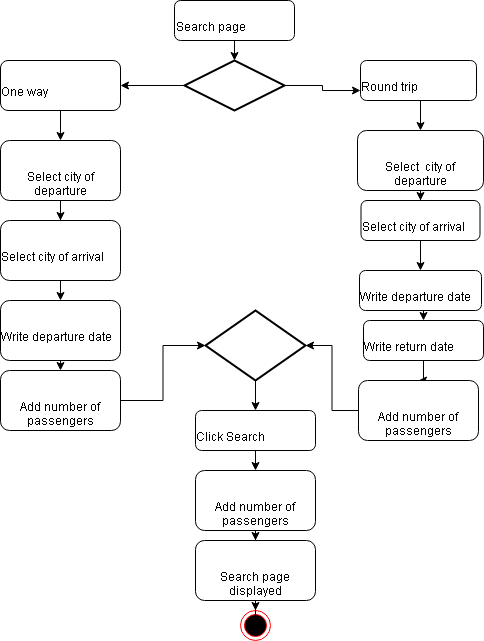

The diagram above was exported from draw.io. Its source (the exported page's mxGraphModel, read from the mxfile embedded in the PNG):
<mxGraphModel dx="786" dy="491" grid="1" gridSize="10" guides="1" tooltips="1" connect="1" arrows="1" fold="1" page="1" pageScale="1" pageWidth="827" pageHeight="1169" math="0" shadow="0">
  <root>
    <mxCell id="WIyWlLk6GJQsqaUBKTNV-0" />
    <mxCell id="WIyWlLk6GJQsqaUBKTNV-1" parent="WIyWlLk6GJQsqaUBKTNV-0" />
    <mxCell id="jRwiynqqsrHMyz0-WIXn-32" style="edgeStyle=orthogonalEdgeStyle;rounded=0;orthogonalLoop=1;jettySize=auto;html=1;exitX=0.5;exitY=1;exitDx=0;exitDy=0;entryX=0.5;entryY=0;entryDx=0;entryDy=0;entryPerimeter=0;" edge="1" parent="WIyWlLk6GJQsqaUBKTNV-1" source="WIyWlLk6GJQsqaUBKTNV-3" target="jRwiynqqsrHMyz0-WIXn-2">
      <mxGeometry relative="1" as="geometry" />
    </mxCell>
    <mxCell id="WIyWlLk6GJQsqaUBKTNV-3" value="Search page" style="rounded=1;whiteSpace=wrap;html=1;fontSize=12;glass=0;strokeWidth=1;shadow=0;align=left;" parent="WIyWlLk6GJQsqaUBKTNV-1" vertex="1">
      <mxGeometry x="294" y="30" width="120" height="40" as="geometry" />
    </mxCell>
    <mxCell id="jRwiynqqsrHMyz0-WIXn-36" style="edgeStyle=orthogonalEdgeStyle;rounded=0;orthogonalLoop=1;jettySize=auto;html=1;exitX=0.5;exitY=1;exitDx=0;exitDy=0;entryX=0.5;entryY=0;entryDx=0;entryDy=0;" edge="1" parent="WIyWlLk6GJQsqaUBKTNV-1" source="WIyWlLk6GJQsqaUBKTNV-7" target="jRwiynqqsrHMyz0-WIXn-26">
      <mxGeometry relative="1" as="geometry" />
    </mxCell>
    <mxCell id="WIyWlLk6GJQsqaUBKTNV-7" value="One way" style="rounded=1;whiteSpace=wrap;html=1;fontSize=12;glass=0;strokeWidth=1;shadow=0;align=center;" parent="WIyWlLk6GJQsqaUBKTNV-1" vertex="1">
      <mxGeometry x="120" y="90" width="120" height="50" as="geometry" />
    </mxCell>
    <mxCell id="jRwiynqqsrHMyz0-WIXn-33" style="edgeStyle=orthogonalEdgeStyle;rounded=0;orthogonalLoop=1;jettySize=auto;html=1;exitX=0;exitY=0.5;exitDx=0;exitDy=0;exitPerimeter=0;entryX=1;entryY=0.5;entryDx=0;entryDy=0;" edge="1" parent="WIyWlLk6GJQsqaUBKTNV-1" source="jRwiynqqsrHMyz0-WIXn-2" target="WIyWlLk6GJQsqaUBKTNV-7">
      <mxGeometry relative="1" as="geometry" />
    </mxCell>
    <mxCell id="jRwiynqqsrHMyz0-WIXn-34" style="edgeStyle=orthogonalEdgeStyle;rounded=0;orthogonalLoop=1;jettySize=auto;html=1;exitX=1;exitY=0.5;exitDx=0;exitDy=0;exitPerimeter=0;entryX=0;entryY=0.75;entryDx=0;entryDy=0;" edge="1" parent="WIyWlLk6GJQsqaUBKTNV-1" source="jRwiynqqsrHMyz0-WIXn-2" target="jRwiynqqsrHMyz0-WIXn-9">
      <mxGeometry relative="1" as="geometry" />
    </mxCell>
    <mxCell id="jRwiynqqsrHMyz0-WIXn-2" value="" style="strokeWidth=2;html=1;shape=mxgraph.flowchart.decision;whiteSpace=wrap;" vertex="1" parent="WIyWlLk6GJQsqaUBKTNV-1">
      <mxGeometry x="304" y="90" width="100" height="50" as="geometry" />
    </mxCell>
    <mxCell id="jRwiynqqsrHMyz0-WIXn-11" style="edgeStyle=orthogonalEdgeStyle;rounded=0;orthogonalLoop=1;jettySize=auto;html=1;exitX=0.5;exitY=1;exitDx=0;exitDy=0;entryX=0.5;entryY=0;entryDx=0;entryDy=0;" edge="1" parent="WIyWlLk6GJQsqaUBKTNV-1" source="jRwiynqqsrHMyz0-WIXn-9" target="jRwiynqqsrHMyz0-WIXn-10">
      <mxGeometry relative="1" as="geometry" />
    </mxCell>
    <mxCell id="jRwiynqqsrHMyz0-WIXn-9" value="Round trip" style="rounded=1;whiteSpace=wrap;html=1;" vertex="1" parent="WIyWlLk6GJQsqaUBKTNV-1">
      <mxGeometry x="480" y="90" width="116" height="40" as="geometry" />
    </mxCell>
    <mxCell id="jRwiynqqsrHMyz0-WIXn-14" style="edgeStyle=orthogonalEdgeStyle;rounded=0;orthogonalLoop=1;jettySize=auto;html=1;exitX=0.5;exitY=1;exitDx=0;exitDy=0;" edge="1" parent="WIyWlLk6GJQsqaUBKTNV-1" source="jRwiynqqsrHMyz0-WIXn-10" target="jRwiynqqsrHMyz0-WIXn-13">
      <mxGeometry relative="1" as="geometry" />
    </mxCell>
    <mxCell id="jRwiynqqsrHMyz0-WIXn-10" value="Select &amp;nbsp;city of departure" style="rounded=1;whiteSpace=wrap;html=1;" vertex="1" parent="WIyWlLk6GJQsqaUBKTNV-1">
      <mxGeometry x="477" y="160" width="126" height="60" as="geometry" />
    </mxCell>
    <mxCell id="jRwiynqqsrHMyz0-WIXn-16" style="edgeStyle=orthogonalEdgeStyle;rounded=0;orthogonalLoop=1;jettySize=auto;html=1;exitX=0.5;exitY=1;exitDx=0;exitDy=0;entryX=0.5;entryY=0;entryDx=0;entryDy=0;" edge="1" parent="WIyWlLk6GJQsqaUBKTNV-1" source="jRwiynqqsrHMyz0-WIXn-13" target="jRwiynqqsrHMyz0-WIXn-15">
      <mxGeometry relative="1" as="geometry" />
    </mxCell>
    <mxCell id="jRwiynqqsrHMyz0-WIXn-13" value="Select city of arrival" style="rounded=1;whiteSpace=wrap;html=1;" vertex="1" parent="WIyWlLk6GJQsqaUBKTNV-1">
      <mxGeometry x="480.5" y="230" width="119" height="40" as="geometry" />
    </mxCell>
    <mxCell id="jRwiynqqsrHMyz0-WIXn-41" style="edgeStyle=orthogonalEdgeStyle;rounded=0;orthogonalLoop=1;jettySize=auto;html=1;exitX=0.5;exitY=1;exitDx=0;exitDy=0;entryX=0.5;entryY=0;entryDx=0;entryDy=0;" edge="1" parent="WIyWlLk6GJQsqaUBKTNV-1" source="jRwiynqqsrHMyz0-WIXn-15" target="jRwiynqqsrHMyz0-WIXn-23">
      <mxGeometry relative="1" as="geometry" />
    </mxCell>
    <mxCell id="jRwiynqqsrHMyz0-WIXn-15" value="Write departure date" style="rounded=1;whiteSpace=wrap;html=1;" vertex="1" parent="WIyWlLk6GJQsqaUBKTNV-1">
      <mxGeometry x="479" y="300" width="122" height="40" as="geometry" />
    </mxCell>
    <mxCell id="jRwiynqqsrHMyz0-WIXn-19" value="" style="ellipse;html=1;shape=endState;fillColor=#000000;strokeColor=#ff0000;" vertex="1" parent="WIyWlLk6GJQsqaUBKTNV-1">
      <mxGeometry x="360" y="510" width="30" height="30" as="geometry" />
    </mxCell>
    <mxCell id="jRwiynqqsrHMyz0-WIXn-54" style="edgeStyle=orthogonalEdgeStyle;rounded=0;orthogonalLoop=1;jettySize=auto;html=1;exitX=0.5;exitY=1;exitDx=0;exitDy=0;" edge="1" parent="WIyWlLk6GJQsqaUBKTNV-1" source="jRwiynqqsrHMyz0-WIXn-23" target="jRwiynqqsrHMyz0-WIXn-50">
      <mxGeometry relative="1" as="geometry" />
    </mxCell>
    <mxCell id="jRwiynqqsrHMyz0-WIXn-23" value="Write return date" style="rounded=1;whiteSpace=wrap;html=1;" vertex="1" parent="WIyWlLk6GJQsqaUBKTNV-1">
      <mxGeometry x="483" y="350" width="120" height="40" as="geometry" />
    </mxCell>
    <mxCell id="jRwiynqqsrHMyz0-WIXn-52" style="edgeStyle=orthogonalEdgeStyle;rounded=0;orthogonalLoop=1;jettySize=auto;html=1;exitX=0.5;exitY=1;exitDx=0;exitDy=0;entryX=0.5;entryY=0;entryDx=0;entryDy=0;" edge="1" parent="WIyWlLk6GJQsqaUBKTNV-1" source="jRwiynqqsrHMyz0-WIXn-24" target="jRwiynqqsrHMyz0-WIXn-51">
      <mxGeometry relative="1" as="geometry" />
    </mxCell>
    <mxCell id="jRwiynqqsrHMyz0-WIXn-24" value="&lt;span style=&quot;line-height: 14.4px&quot;&gt;Write departure date&lt;/span&gt;" style="rounded=1;whiteSpace=wrap;html=1;" vertex="1" parent="WIyWlLk6GJQsqaUBKTNV-1">
      <mxGeometry x="120" y="330" width="120" height="60" as="geometry" />
    </mxCell>
    <mxCell id="jRwiynqqsrHMyz0-WIXn-38" style="edgeStyle=orthogonalEdgeStyle;rounded=0;orthogonalLoop=1;jettySize=auto;html=1;exitX=0.5;exitY=1;exitDx=0;exitDy=0;entryX=0.5;entryY=0;entryDx=0;entryDy=0;" edge="1" parent="WIyWlLk6GJQsqaUBKTNV-1" source="jRwiynqqsrHMyz0-WIXn-25" target="jRwiynqqsrHMyz0-WIXn-24">
      <mxGeometry relative="1" as="geometry" />
    </mxCell>
    <mxCell id="jRwiynqqsrHMyz0-WIXn-25" value="&lt;span style=&quot;line-height: 14.4px&quot;&gt;Select city of arrival&lt;/span&gt;" style="rounded=1;whiteSpace=wrap;html=1;" vertex="1" parent="WIyWlLk6GJQsqaUBKTNV-1">
      <mxGeometry x="120" y="250" width="120" height="60" as="geometry" />
    </mxCell>
    <mxCell id="jRwiynqqsrHMyz0-WIXn-37" style="edgeStyle=orthogonalEdgeStyle;rounded=0;orthogonalLoop=1;jettySize=auto;html=1;exitX=0.5;exitY=1;exitDx=0;exitDy=0;" edge="1" parent="WIyWlLk6GJQsqaUBKTNV-1" source="jRwiynqqsrHMyz0-WIXn-26" target="jRwiynqqsrHMyz0-WIXn-25">
      <mxGeometry relative="1" as="geometry" />
    </mxCell>
    <mxCell id="jRwiynqqsrHMyz0-WIXn-26" value="Select city of departure" style="rounded=1;whiteSpace=wrap;html=1;" vertex="1" parent="WIyWlLk6GJQsqaUBKTNV-1">
      <mxGeometry x="120" y="170" width="120" height="60" as="geometry" />
    </mxCell>
    <mxCell id="jRwiynqqsrHMyz0-WIXn-56" style="edgeStyle=orthogonalEdgeStyle;rounded=0;orthogonalLoop=1;jettySize=auto;html=1;exitX=0.5;exitY=1;exitDx=0;exitDy=0;exitPerimeter=0;" edge="1" parent="WIyWlLk6GJQsqaUBKTNV-1" source="jRwiynqqsrHMyz0-WIXn-29" target="jRwiynqqsrHMyz0-WIXn-31">
      <mxGeometry relative="1" as="geometry" />
    </mxCell>
    <mxCell id="jRwiynqqsrHMyz0-WIXn-29" value="" style="strokeWidth=2;html=1;shape=mxgraph.flowchart.decision;whiteSpace=wrap;" vertex="1" parent="WIyWlLk6GJQsqaUBKTNV-1">
      <mxGeometry x="325" y="340" width="100" height="70" as="geometry" />
    </mxCell>
    <mxCell id="jRwiynqqsrHMyz0-WIXn-48" style="edgeStyle=orthogonalEdgeStyle;rounded=0;orthogonalLoop=1;jettySize=auto;html=1;exitX=0.5;exitY=1;exitDx=0;exitDy=0;" edge="1" parent="WIyWlLk6GJQsqaUBKTNV-1" source="jRwiynqqsrHMyz0-WIXn-43" target="jRwiynqqsrHMyz0-WIXn-47">
      <mxGeometry relative="1" as="geometry" />
    </mxCell>
    <mxCell id="jRwiynqqsrHMyz0-WIXn-43" value="Add number of passengers" style="rounded=1;whiteSpace=wrap;html=1;" vertex="1" parent="WIyWlLk6GJQsqaUBKTNV-1">
      <mxGeometry x="315" y="500" width="120" height="60" as="geometry" />
    </mxCell>
    <mxCell id="jRwiynqqsrHMyz0-WIXn-45" style="edgeStyle=orthogonalEdgeStyle;rounded=0;orthogonalLoop=1;jettySize=auto;html=1;exitX=0.5;exitY=1;exitDx=0;exitDy=0;entryX=0.5;entryY=0;entryDx=0;entryDy=0;" edge="1" parent="WIyWlLk6GJQsqaUBKTNV-1" source="jRwiynqqsrHMyz0-WIXn-31" target="jRwiynqqsrHMyz0-WIXn-43">
      <mxGeometry relative="1" as="geometry" />
    </mxCell>
    <mxCell id="jRwiynqqsrHMyz0-WIXn-31" value="Click Search" style="rounded=1;whiteSpace=wrap;html=1;" vertex="1" parent="WIyWlLk6GJQsqaUBKTNV-1">
      <mxGeometry x="315" y="440" width="120" height="40" as="geometry" />
    </mxCell>
    <mxCell id="jRwiynqqsrHMyz0-WIXn-46" value="" style="ellipse;html=1;shape=endState;fillColor=#000000;strokeColor=#ff0000;" vertex="1" parent="WIyWlLk6GJQsqaUBKTNV-1">
      <mxGeometry x="360" y="640" width="30" height="30" as="geometry" />
    </mxCell>
    <mxCell id="jRwiynqqsrHMyz0-WIXn-49" style="edgeStyle=orthogonalEdgeStyle;rounded=0;orthogonalLoop=1;jettySize=auto;html=1;exitX=0.5;exitY=1;exitDx=0;exitDy=0;" edge="1" parent="WIyWlLk6GJQsqaUBKTNV-1" source="jRwiynqqsrHMyz0-WIXn-47" target="jRwiynqqsrHMyz0-WIXn-46">
      <mxGeometry relative="1" as="geometry" />
    </mxCell>
    <mxCell id="jRwiynqqsrHMyz0-WIXn-47" value="Search page displayed" style="rounded=1;whiteSpace=wrap;html=1;" vertex="1" parent="WIyWlLk6GJQsqaUBKTNV-1">
      <mxGeometry x="315" y="570" width="120" height="60" as="geometry" />
    </mxCell>
    <mxCell id="jRwiynqqsrHMyz0-WIXn-55" style="edgeStyle=orthogonalEdgeStyle;rounded=0;orthogonalLoop=1;jettySize=auto;html=1;exitX=0;exitY=0.5;exitDx=0;exitDy=0;entryX=1;entryY=0.5;entryDx=0;entryDy=0;entryPerimeter=0;" edge="1" parent="WIyWlLk6GJQsqaUBKTNV-1" source="jRwiynqqsrHMyz0-WIXn-50" target="jRwiynqqsrHMyz0-WIXn-29">
      <mxGeometry relative="1" as="geometry" />
    </mxCell>
    <mxCell id="jRwiynqqsrHMyz0-WIXn-50" value="Add number of passengers" style="rounded=1;whiteSpace=wrap;html=1;" vertex="1" parent="WIyWlLk6GJQsqaUBKTNV-1">
      <mxGeometry x="478" y="410" width="120" height="60" as="geometry" />
    </mxCell>
    <mxCell id="jRwiynqqsrHMyz0-WIXn-53" style="edgeStyle=orthogonalEdgeStyle;rounded=0;orthogonalLoop=1;jettySize=auto;html=1;exitX=1;exitY=0.5;exitDx=0;exitDy=0;entryX=0;entryY=0.5;entryDx=0;entryDy=0;entryPerimeter=0;" edge="1" parent="WIyWlLk6GJQsqaUBKTNV-1" source="jRwiynqqsrHMyz0-WIXn-51" target="jRwiynqqsrHMyz0-WIXn-29">
      <mxGeometry relative="1" as="geometry" />
    </mxCell>
    <mxCell id="jRwiynqqsrHMyz0-WIXn-51" value="Add number of passengers" style="rounded=1;whiteSpace=wrap;html=1;" vertex="1" parent="WIyWlLk6GJQsqaUBKTNV-1">
      <mxGeometry x="120" y="400" width="120" height="60" as="geometry" />
    </mxCell>
  </root>
</mxGraphModel>